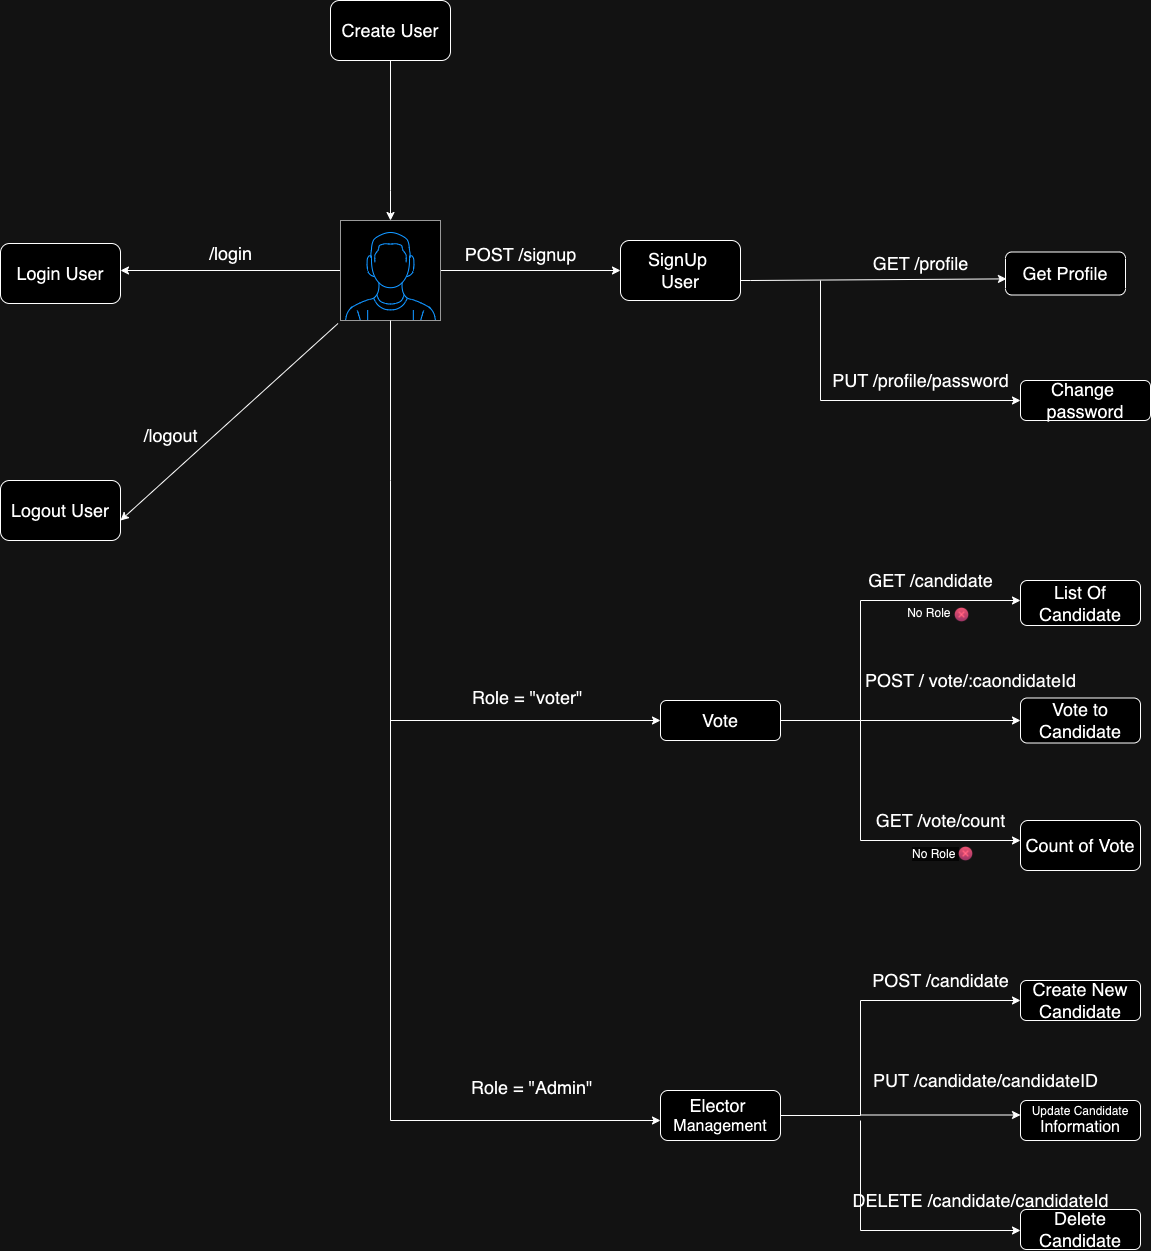

The diagram above was exported from draw.io. Its source (the exported page's mxGraphModel, read from the mxfile embedded in the PNG):
<mxGraphModel dx="2021" dy="1843" grid="1" gridSize="10" guides="1" tooltips="1" connect="1" arrows="1" fold="1" page="1" pageScale="1" pageWidth="827" pageHeight="1169" math="0" shadow="0">
  <root>
    <mxCell id="0" />
    <mxCell id="1" parent="0" />
    <mxCell id="8Owmu-5ry_j2FFq2VC4g-6" value="" style="endArrow=classic;html=1;rounded=0;exitX=1;exitY=0.5;exitDx=0;exitDy=0;" edge="1" parent="1">
      <mxGeometry width="50" height="50" relative="1" as="geometry">
        <mxPoint x="340" y="230" as="sourcePoint" />
        <mxPoint x="520" y="230" as="targetPoint" />
      </mxGeometry>
    </mxCell>
    <mxCell id="8Owmu-5ry_j2FFq2VC4g-7" value="&lt;span style=&quot;font-size: 18px;&quot;&gt;POST /signup&lt;/span&gt;" style="text;html=1;align=center;verticalAlign=middle;resizable=0;points=[];autosize=1;strokeColor=none;fillColor=none;" vertex="1" parent="1">
      <mxGeometry x="350" y="194" width="140" height="40" as="geometry" />
    </mxCell>
    <mxCell id="8Owmu-5ry_j2FFq2VC4g-8" value="&lt;font style=&quot;font-size: 18px;&quot;&gt;SignUp&amp;nbsp;&lt;/font&gt;&lt;div&gt;&lt;font style=&quot;font-size: 18px;&quot;&gt;User&lt;/font&gt;&lt;/div&gt;" style="rounded=1;whiteSpace=wrap;html=1;" vertex="1" parent="1">
      <mxGeometry x="520" y="200" width="120" height="60" as="geometry" />
    </mxCell>
    <mxCell id="8Owmu-5ry_j2FFq2VC4g-10" value="" style="endArrow=classic;html=1;rounded=0;entryX=0.008;entryY=0.625;entryDx=0;entryDy=0;entryPerimeter=0;" edge="1" parent="1" target="8Owmu-5ry_j2FFq2VC4g-13">
      <mxGeometry width="50" height="50" relative="1" as="geometry">
        <mxPoint x="640" y="240" as="sourcePoint" />
        <mxPoint x="800" y="240" as="targetPoint" />
        <Array as="points">
          <mxPoint x="650" y="240" />
        </Array>
      </mxGeometry>
    </mxCell>
    <mxCell id="8Owmu-5ry_j2FFq2VC4g-11" value="&lt;font style=&quot;font-size: 18px;&quot;&gt;GET /profile&lt;/font&gt;" style="text;html=1;align=center;verticalAlign=middle;resizable=0;points=[];autosize=1;strokeColor=none;fillColor=none;" vertex="1" parent="1">
      <mxGeometry x="760" y="203" width="120" height="40" as="geometry" />
    </mxCell>
    <mxCell id="8Owmu-5ry_j2FFq2VC4g-13" value="&lt;font style=&quot;font-size: 18px;&quot;&gt;Get Profile&lt;/font&gt;" style="rounded=1;whiteSpace=wrap;html=1;" vertex="1" parent="1">
      <mxGeometry x="905" y="211.5" width="120" height="43" as="geometry" />
    </mxCell>
    <mxCell id="8Owmu-5ry_j2FFq2VC4g-14" value="" style="endArrow=classic;html=1;rounded=0;" edge="1" parent="1">
      <mxGeometry width="50" height="50" relative="1" as="geometry">
        <mxPoint x="720" y="240" as="sourcePoint" />
        <mxPoint x="920" y="360" as="targetPoint" />
        <Array as="points">
          <mxPoint x="720" y="360" />
        </Array>
      </mxGeometry>
    </mxCell>
    <mxCell id="8Owmu-5ry_j2FFq2VC4g-15" value="&lt;font style=&quot;font-size: 18px;&quot;&gt;PUT /profile/password&lt;/font&gt;" style="text;html=1;align=center;verticalAlign=middle;resizable=0;points=[];autosize=1;strokeColor=none;fillColor=none;" vertex="1" parent="1">
      <mxGeometry x="720" y="320" width="200" height="40" as="geometry" />
    </mxCell>
    <mxCell id="8Owmu-5ry_j2FFq2VC4g-16" value="&lt;font style=&quot;font-size: 18px;&quot;&gt;Change&amp;nbsp;&lt;/font&gt;&lt;div&gt;&lt;font style=&quot;font-size: 18px;&quot;&gt;password&lt;/font&gt;&lt;/div&gt;" style="rounded=1;whiteSpace=wrap;html=1;" vertex="1" parent="1">
      <mxGeometry x="920" y="340" width="130" height="40" as="geometry" />
    </mxCell>
    <mxCell id="8Owmu-5ry_j2FFq2VC4g-29" style="edgeStyle=orthogonalEdgeStyle;rounded=0;orthogonalLoop=1;jettySize=auto;html=1;" edge="1" parent="1" source="8Owmu-5ry_j2FFq2VC4g-25">
      <mxGeometry relative="1" as="geometry">
        <mxPoint x="20" y="230" as="targetPoint" />
      </mxGeometry>
    </mxCell>
    <mxCell id="8Owmu-5ry_j2FFq2VC4g-25" value="" style="verticalLabelPosition=bottom;shadow=0;dashed=0;align=center;html=1;verticalAlign=top;strokeWidth=1;shape=mxgraph.mockup.containers.userMale;strokeColor=#666666;strokeColor2=#008cff;" vertex="1" parent="1">
      <mxGeometry x="240" y="180" width="100" height="100" as="geometry" />
    </mxCell>
    <mxCell id="8Owmu-5ry_j2FFq2VC4g-26" value="&lt;font style=&quot;font-size: 18px;&quot;&gt;Create User&lt;/font&gt;" style="rounded=1;whiteSpace=wrap;html=1;" vertex="1" parent="1">
      <mxGeometry x="230" y="-40" width="120" height="60" as="geometry" />
    </mxCell>
    <mxCell id="8Owmu-5ry_j2FFq2VC4g-27" style="edgeStyle=orthogonalEdgeStyle;rounded=0;orthogonalLoop=1;jettySize=auto;html=1;" edge="1" parent="1" source="8Owmu-5ry_j2FFq2VC4g-26">
      <mxGeometry relative="1" as="geometry">
        <mxPoint x="290" y="180" as="targetPoint" />
        <Array as="points">
          <mxPoint x="290" y="150" />
          <mxPoint x="290" y="150" />
        </Array>
      </mxGeometry>
    </mxCell>
    <mxCell id="8Owmu-5ry_j2FFq2VC4g-30" value="&lt;font style=&quot;font-size: 18px;&quot;&gt;Login User&lt;/font&gt;" style="rounded=1;whiteSpace=wrap;html=1;" vertex="1" parent="1">
      <mxGeometry x="-100" y="203" width="120" height="60" as="geometry" />
    </mxCell>
    <mxCell id="8Owmu-5ry_j2FFq2VC4g-31" value="&lt;font style=&quot;font-size: 18px;&quot;&gt;/login&lt;/font&gt;" style="text;html=1;align=center;verticalAlign=middle;resizable=0;points=[];autosize=1;strokeColor=none;fillColor=none;" vertex="1" parent="1">
      <mxGeometry x="95" y="193" width="70" height="40" as="geometry" />
    </mxCell>
    <mxCell id="8Owmu-5ry_j2FFq2VC4g-35" value="" style="endArrow=none;html=1;rounded=0;exitX=0.5;exitY=1;exitDx=0;exitDy=0;exitPerimeter=0;" edge="1" parent="1" source="8Owmu-5ry_j2FFq2VC4g-25">
      <mxGeometry width="50" height="50" relative="1" as="geometry">
        <mxPoint x="430" y="290" as="sourcePoint" />
        <mxPoint x="290" y="440" as="targetPoint" />
      </mxGeometry>
    </mxCell>
    <mxCell id="8Owmu-5ry_j2FFq2VC4g-36" value="" style="endArrow=classic;html=1;rounded=0;entryX=0;entryY=0.5;entryDx=0;entryDy=0;" edge="1" parent="1" target="8Owmu-5ry_j2FFq2VC4g-37">
      <mxGeometry width="50" height="50" relative="1" as="geometry">
        <mxPoint x="290" y="440" as="sourcePoint" />
        <mxPoint x="520" y="440" as="targetPoint" />
        <Array as="points">
          <mxPoint x="290" y="680" />
        </Array>
      </mxGeometry>
    </mxCell>
    <mxCell id="8Owmu-5ry_j2FFq2VC4g-37" value="&lt;font style=&quot;font-size: 18px;&quot;&gt;Vote&lt;/font&gt;" style="rounded=1;whiteSpace=wrap;html=1;" vertex="1" parent="1">
      <mxGeometry x="560" y="660" width="120" height="40" as="geometry" />
    </mxCell>
    <mxCell id="8Owmu-5ry_j2FFq2VC4g-38" value="&lt;div style=&quot;text-align: center;&quot;&gt;&lt;span style=&quot;background-color: initial; font-size: 18px; text-wrap: nowrap;&quot;&gt;Role = &quot;voter&quot;&lt;/span&gt;&lt;/div&gt;" style="text;whiteSpace=wrap;html=1;" vertex="1" parent="1">
      <mxGeometry x="370" y="640" width="90" height="50" as="geometry" />
    </mxCell>
    <mxCell id="8Owmu-5ry_j2FFq2VC4g-39" value="" style="endArrow=classic;html=1;rounded=0;exitX=1;exitY=0.5;exitDx=0;exitDy=0;" edge="1" parent="1" source="8Owmu-5ry_j2FFq2VC4g-37">
      <mxGeometry width="50" height="50" relative="1" as="geometry">
        <mxPoint x="430" y="590" as="sourcePoint" />
        <mxPoint x="920" y="560" as="targetPoint" />
        <Array as="points">
          <mxPoint x="760" y="680" />
          <mxPoint x="760" y="560" />
        </Array>
      </mxGeometry>
    </mxCell>
    <mxCell id="8Owmu-5ry_j2FFq2VC4g-40" value="&lt;span style=&quot;font-size: 18px;&quot;&gt;List Of Candidate&lt;/span&gt;" style="rounded=1;whiteSpace=wrap;html=1;" vertex="1" parent="1">
      <mxGeometry x="920" y="540" width="120" height="45" as="geometry" />
    </mxCell>
    <mxCell id="8Owmu-5ry_j2FFq2VC4g-41" value="&lt;span style=&quot;font-size: 18px;&quot;&gt;GET /candidate&lt;/span&gt;" style="text;html=1;align=center;verticalAlign=middle;resizable=0;points=[];autosize=1;strokeColor=none;fillColor=none;" vertex="1" parent="1">
      <mxGeometry x="755" y="520" width="150" height="40" as="geometry" />
    </mxCell>
    <mxCell id="8Owmu-5ry_j2FFq2VC4g-42" value="" style="endArrow=classic;html=1;rounded=0;" edge="1" parent="1">
      <mxGeometry width="50" height="50" relative="1" as="geometry">
        <mxPoint x="760" y="680" as="sourcePoint" />
        <mxPoint x="920" y="680" as="targetPoint" />
      </mxGeometry>
    </mxCell>
    <mxCell id="8Owmu-5ry_j2FFq2VC4g-43" value="&lt;font style=&quot;font-size: 18px;&quot;&gt;Vote to Candidate&lt;/font&gt;" style="rounded=1;whiteSpace=wrap;html=1;" vertex="1" parent="1">
      <mxGeometry x="920" y="657.5" width="120" height="45" as="geometry" />
    </mxCell>
    <mxCell id="8Owmu-5ry_j2FFq2VC4g-45" value="" style="endArrow=classic;html=1;rounded=0;" edge="1" parent="1">
      <mxGeometry width="50" height="50" relative="1" as="geometry">
        <mxPoint x="760" y="680" as="sourcePoint" />
        <mxPoint x="920" y="800" as="targetPoint" />
        <Array as="points">
          <mxPoint x="760" y="800" />
        </Array>
      </mxGeometry>
    </mxCell>
    <mxCell id="8Owmu-5ry_j2FFq2VC4g-46" value="&lt;font style=&quot;font-size: 18px;&quot;&gt;Count of Vote&lt;/font&gt;" style="rounded=1;whiteSpace=wrap;html=1;" vertex="1" parent="1">
      <mxGeometry x="920" y="780" width="120" height="50" as="geometry" />
    </mxCell>
    <mxCell id="8Owmu-5ry_j2FFq2VC4g-47" value="&lt;span style=&quot;font-size: 18px;&quot;&gt;GET /vote/count&lt;/span&gt;" style="text;html=1;align=center;verticalAlign=middle;resizable=0;points=[];autosize=1;strokeColor=none;fillColor=none;" vertex="1" parent="1">
      <mxGeometry x="765" y="760" width="150" height="40" as="geometry" />
    </mxCell>
    <mxCell id="8Owmu-5ry_j2FFq2VC4g-48" style="edgeStyle=orthogonalEdgeStyle;rounded=0;orthogonalLoop=1;jettySize=auto;html=1;exitX=0.5;exitY=1;exitDx=0;exitDy=0;" edge="1" parent="1" source="8Owmu-5ry_j2FFq2VC4g-46" target="8Owmu-5ry_j2FFq2VC4g-46">
      <mxGeometry relative="1" as="geometry" />
    </mxCell>
    <mxCell id="8Owmu-5ry_j2FFq2VC4g-49" value="" style="endArrow=classic;html=1;rounded=0;" edge="1" parent="1">
      <mxGeometry width="50" height="50" relative="1" as="geometry">
        <mxPoint x="290" y="679" as="sourcePoint" />
        <mxPoint x="560" y="1080" as="targetPoint" />
        <Array as="points">
          <mxPoint x="290" y="1080" />
        </Array>
      </mxGeometry>
    </mxCell>
    <mxCell id="8Owmu-5ry_j2FFq2VC4g-50" value="&lt;font style=&quot;font-size: 18px;&quot;&gt;Elector&amp;nbsp;&lt;/font&gt;&lt;div&gt;&lt;font size=&quot;3&quot;&gt;Management&lt;/font&gt;&lt;/div&gt;" style="rounded=1;whiteSpace=wrap;html=1;" vertex="1" parent="1">
      <mxGeometry x="560" y="1050" width="120" height="50" as="geometry" />
    </mxCell>
    <mxCell id="8Owmu-5ry_j2FFq2VC4g-51" value="&lt;div style=&quot;text-align: center;&quot;&gt;&lt;span style=&quot;background-color: initial; font-size: 18px; text-wrap: nowrap;&quot;&gt;Role = &quot;Admin&quot;&lt;/span&gt;&lt;/div&gt;" style="text;whiteSpace=wrap;html=1;" vertex="1" parent="1">
      <mxGeometry x="369" y="1030" width="90" height="50" as="geometry" />
    </mxCell>
    <mxCell id="8Owmu-5ry_j2FFq2VC4g-52" value="" style="endArrow=classic;html=1;rounded=0;exitX=1;exitY=0.5;exitDx=0;exitDy=0;" edge="1" parent="1" source="8Owmu-5ry_j2FFq2VC4g-50">
      <mxGeometry width="50" height="50" relative="1" as="geometry">
        <mxPoint x="670" y="980" as="sourcePoint" />
        <mxPoint x="920" y="960" as="targetPoint" />
        <Array as="points">
          <mxPoint x="760" y="1075" />
          <mxPoint x="760" y="960" />
        </Array>
      </mxGeometry>
    </mxCell>
    <mxCell id="8Owmu-5ry_j2FFq2VC4g-53" value="&lt;font style=&quot;font-size: 18px;&quot;&gt;Create New Candidate&lt;/font&gt;" style="rounded=1;whiteSpace=wrap;html=1;" vertex="1" parent="1">
      <mxGeometry x="920" y="940" width="120" height="40" as="geometry" />
    </mxCell>
    <mxCell id="8Owmu-5ry_j2FFq2VC4g-54" value="" style="endArrow=classic;html=1;rounded=0;" edge="1" parent="1">
      <mxGeometry width="50" height="50" relative="1" as="geometry">
        <mxPoint x="760" y="1074.5" as="sourcePoint" />
        <mxPoint x="920" y="1074.5" as="targetPoint" />
      </mxGeometry>
    </mxCell>
    <mxCell id="8Owmu-5ry_j2FFq2VC4g-55" value="&lt;font style=&quot;font-size: 12px;&quot;&gt;Update Candidate&lt;/font&gt;&lt;div&gt;&lt;font size=&quot;3&quot;&gt;Information&lt;/font&gt;&lt;/div&gt;" style="rounded=1;whiteSpace=wrap;html=1;" vertex="1" parent="1">
      <mxGeometry x="920" y="1060" width="120" height="40" as="geometry" />
    </mxCell>
    <mxCell id="8Owmu-5ry_j2FFq2VC4g-57" value="" style="endArrow=classic;html=1;rounded=0;" edge="1" parent="1">
      <mxGeometry width="50" height="50" relative="1" as="geometry">
        <mxPoint x="760" y="1080" as="sourcePoint" />
        <mxPoint x="920" y="1190" as="targetPoint" />
        <Array as="points">
          <mxPoint x="760" y="1190" />
        </Array>
      </mxGeometry>
    </mxCell>
    <mxCell id="8Owmu-5ry_j2FFq2VC4g-58" value="&lt;font style=&quot;font-size: 18px;&quot;&gt;Delete Candidate&lt;/font&gt;" style="rounded=1;whiteSpace=wrap;html=1;" vertex="1" parent="1">
      <mxGeometry x="920" y="1169" width="120" height="40" as="geometry" />
    </mxCell>
    <mxCell id="8Owmu-5ry_j2FFq2VC4g-59" value="&lt;span style=&quot;font-size: 18px;&quot;&gt;POST /candidate&lt;/span&gt;" style="text;html=1;align=center;verticalAlign=middle;resizable=0;points=[];autosize=1;strokeColor=none;fillColor=none;" vertex="1" parent="1">
      <mxGeometry x="760" y="920" width="160" height="40" as="geometry" />
    </mxCell>
    <mxCell id="8Owmu-5ry_j2FFq2VC4g-60" value="&lt;span style=&quot;font-size: 18px;&quot;&gt;PUT /candidate/candidateID&lt;/span&gt;" style="text;html=1;align=center;verticalAlign=middle;resizable=0;points=[];autosize=1;strokeColor=none;fillColor=none;" vertex="1" parent="1">
      <mxGeometry x="760" y="1020" width="250" height="40" as="geometry" />
    </mxCell>
    <mxCell id="8Owmu-5ry_j2FFq2VC4g-61" value="&lt;span style=&quot;font-size: 18px;&quot;&gt;DELETE /candidate/candidateId&lt;/span&gt;" style="text;html=1;align=center;verticalAlign=middle;resizable=0;points=[];autosize=1;strokeColor=none;fillColor=none;" vertex="1" parent="1">
      <mxGeometry x="740" y="1140" width="280" height="40" as="geometry" />
    </mxCell>
    <mxCell id="8Owmu-5ry_j2FFq2VC4g-62" value="" style="endArrow=classic;html=1;rounded=0;exitX=-0.025;exitY=1.03;exitDx=0;exitDy=0;exitPerimeter=0;" edge="1" parent="1" source="8Owmu-5ry_j2FFq2VC4g-25">
      <mxGeometry width="50" height="50" relative="1" as="geometry">
        <mxPoint x="470" y="470" as="sourcePoint" />
        <mxPoint x="20" y="480" as="targetPoint" />
      </mxGeometry>
    </mxCell>
    <mxCell id="8Owmu-5ry_j2FFq2VC4g-63" value="&lt;font style=&quot;font-size: 18px;&quot;&gt;Logout User&lt;/font&gt;" style="rounded=1;whiteSpace=wrap;html=1;" vertex="1" parent="1">
      <mxGeometry x="-100" y="440" width="120" height="60" as="geometry" />
    </mxCell>
    <mxCell id="8Owmu-5ry_j2FFq2VC4g-66" value="No Role&amp;nbsp;" style="text;html=1;align=center;verticalAlign=middle;resizable=0;points=[];autosize=1;strokeColor=none;fillColor=none;" vertex="1" parent="1">
      <mxGeometry x="795" y="557.5" width="70" height="30" as="geometry" />
    </mxCell>
    <mxCell id="8Owmu-5ry_j2FFq2VC4g-67" value="" style="shape=image;html=1;verticalAlign=top;verticalLabelPosition=bottom;labelBackgroundColor=#ffffff;imageAspect=0;aspect=fixed;image=https://cdn4.iconfinder.com/data/icons/essentials-72/24/039_-_Cross-128.png" vertex="1" parent="1">
      <mxGeometry x="854" y="567" width="15" height="15" as="geometry" />
    </mxCell>
    <mxCell id="8Owmu-5ry_j2FFq2VC4g-73" value="&lt;span style=&quot;color: rgb(0, 0, 0); font-family: Helvetica; font-size: 12px; font-style: normal; font-variant-ligatures: normal; font-variant-caps: normal; font-weight: 400; letter-spacing: normal; orphans: 2; text-align: center; text-indent: 0px; text-transform: none; widows: 2; word-spacing: 0px; -webkit-text-stroke-width: 0px; white-space: nowrap; background-color: rgb(251, 251, 251); text-decoration-thickness: initial; text-decoration-style: initial; text-decoration-color: initial; display: inline !important; float: none;&quot;&gt;No Role&amp;nbsp;&lt;/span&gt;" style="text;whiteSpace=wrap;html=1;" vertex="1" parent="1">
      <mxGeometry x="810" y="800" width="80" height="40" as="geometry" />
    </mxCell>
    <mxCell id="8Owmu-5ry_j2FFq2VC4g-74" value="" style="shape=image;html=1;verticalAlign=top;verticalLabelPosition=bottom;labelBackgroundColor=#ffffff;imageAspect=0;aspect=fixed;image=https://cdn4.iconfinder.com/data/icons/essentials-72/24/039_-_Cross-128.png" vertex="1" parent="1">
      <mxGeometry x="858" y="806" width="15" height="15" as="geometry" />
    </mxCell>
    <mxCell id="8Owmu-5ry_j2FFq2VC4g-75" value="&lt;span style=&quot;font-size: 18px;&quot;&gt;POST / vote/:caondidateId&lt;/span&gt;" style="text;html=1;align=center;verticalAlign=middle;resizable=0;points=[];autosize=1;strokeColor=none;fillColor=none;" vertex="1" parent="1">
      <mxGeometry x="755" y="620" width="230" height="40" as="geometry" />
    </mxCell>
    <mxCell id="8Owmu-5ry_j2FFq2VC4g-76" value="&lt;font style=&quot;font-size: 18px;&quot;&gt;/logout&lt;/font&gt;" style="text;html=1;align=center;verticalAlign=middle;resizable=0;points=[];autosize=1;strokeColor=none;fillColor=none;" vertex="1" parent="1">
      <mxGeometry x="30" y="375" width="80" height="40" as="geometry" />
    </mxCell>
  </root>
</mxGraphModel>